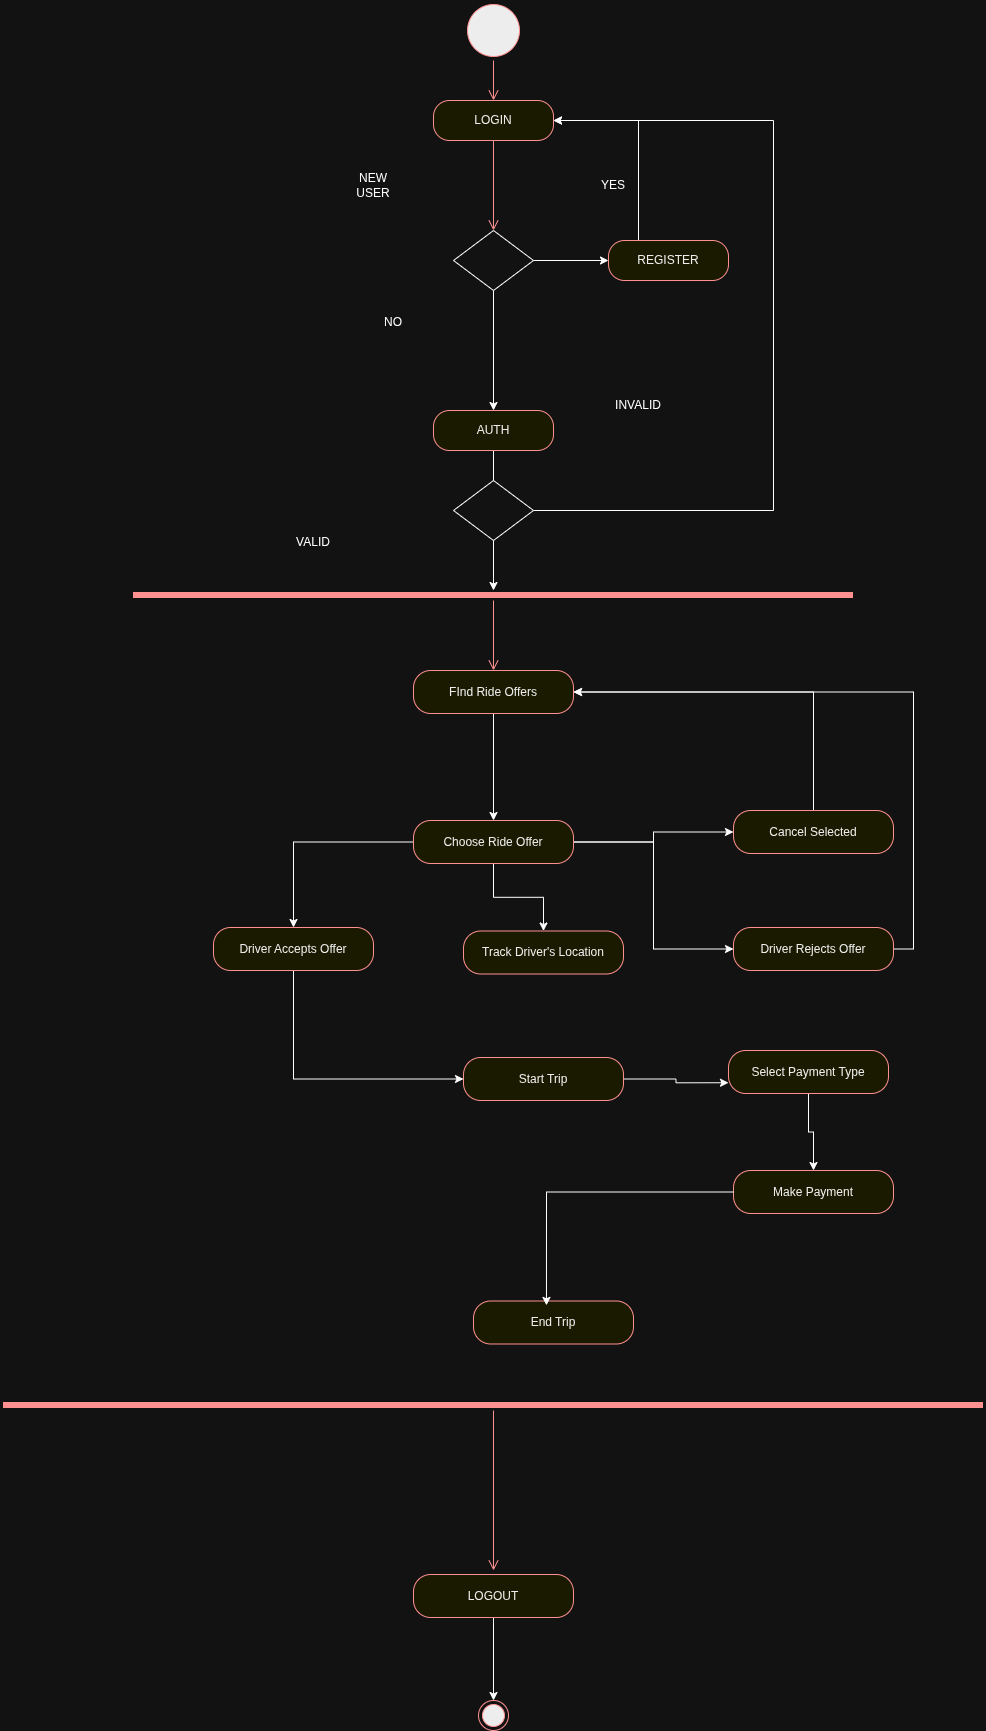

The diagram above was exported from draw.io. Its source (the exported page's mxGraphModel, read from the mxfile embedded in the PNG):
<mxGraphModel dx="1414" dy="876" grid="1" gridSize="10" guides="1" tooltips="1" connect="1" arrows="1" fold="1" page="1" pageScale="1" pageWidth="850" pageHeight="1100" math="0" shadow="0">
  <root>
    <mxCell id="0" />
    <mxCell id="1" parent="0" />
    <mxCell id="1Xwvw4TPkn3mLnIKjdpH-1" parent="1" style="ellipse;html=1;shape=startState;fillColor=#000000;strokeColor=#ff0000;" value="" vertex="1">
      <mxGeometry height="60" width="60" x="620" y="270" as="geometry" />
    </mxCell>
    <mxCell id="1Xwvw4TPkn3mLnIKjdpH-2" edge="1" parent="1" source="1Xwvw4TPkn3mLnIKjdpH-1" style="edgeStyle=orthogonalEdgeStyle;html=1;verticalAlign=bottom;endArrow=open;endSize=8;strokeColor=#ff0000;rounded=0;" value="">
      <mxGeometry relative="1" as="geometry">
        <mxPoint x="650" y="370" as="targetPoint" />
      </mxGeometry>
    </mxCell>
    <mxCell id="1Xwvw4TPkn3mLnIKjdpH-3" parent="1" style="rounded=1;whiteSpace=wrap;html=1;arcSize=40;fontColor=#000000;fillColor=#ffffc0;strokeColor=#ff0000;" value="LOGIN" vertex="1">
      <mxGeometry height="40" width="120" x="590" y="370" as="geometry" />
    </mxCell>
    <mxCell id="1Xwvw4TPkn3mLnIKjdpH-4" edge="1" parent="1" source="1Xwvw4TPkn3mLnIKjdpH-3" style="edgeStyle=orthogonalEdgeStyle;html=1;verticalAlign=bottom;endArrow=open;endSize=8;strokeColor=#ff0000;rounded=0;entryX=0.5;entryY=0;entryDx=0;entryDy=0;" target="1Xwvw4TPkn3mLnIKjdpH-7" value="">
      <mxGeometry relative="1" as="geometry">
        <mxPoint x="650" y="470" as="targetPoint" />
      </mxGeometry>
    </mxCell>
    <mxCell id="1Xwvw4TPkn3mLnIKjdpH-5" edge="1" parent="1" source="1Xwvw4TPkn3mLnIKjdpH-7" style="edgeStyle=orthogonalEdgeStyle;rounded=0;orthogonalLoop=1;jettySize=auto;html=1;entryX=0.5;entryY=0;entryDx=0;entryDy=0;" target="1Xwvw4TPkn3mLnIKjdpH-11">
      <mxGeometry relative="1" as="geometry" />
    </mxCell>
    <mxCell id="1Xwvw4TPkn3mLnIKjdpH-6" edge="1" parent="1" source="1Xwvw4TPkn3mLnIKjdpH-7" style="edgeStyle=orthogonalEdgeStyle;rounded=0;orthogonalLoop=1;jettySize=auto;html=1;entryX=0;entryY=0.5;entryDx=0;entryDy=0;" target="1Xwvw4TPkn3mLnIKjdpH-9">
      <mxGeometry relative="1" as="geometry" />
    </mxCell>
    <mxCell id="1Xwvw4TPkn3mLnIKjdpH-7" parent="1" style="shape=rhombus;perimeter=rhombusPerimeter;whiteSpace=wrap;html=1;align=center;" value="" vertex="1">
      <mxGeometry height="60" width="80" x="610" y="500" as="geometry" />
    </mxCell>
    <mxCell id="1Xwvw4TPkn3mLnIKjdpH-8" edge="1" parent="1" source="1Xwvw4TPkn3mLnIKjdpH-9" style="edgeStyle=orthogonalEdgeStyle;rounded=0;orthogonalLoop=1;jettySize=auto;html=1;exitX=0.25;exitY=0;exitDx=0;exitDy=0;entryX=1;entryY=0.5;entryDx=0;entryDy=0;" target="1Xwvw4TPkn3mLnIKjdpH-3">
      <mxGeometry relative="1" as="geometry" />
    </mxCell>
    <mxCell id="1Xwvw4TPkn3mLnIKjdpH-9" parent="1" style="rounded=1;whiteSpace=wrap;html=1;arcSize=40;fontColor=#000000;fillColor=#ffffc0;strokeColor=#ff0000;" value="REGISTER" vertex="1">
      <mxGeometry height="40" width="120" x="765" y="510" as="geometry" />
    </mxCell>
    <mxCell id="1Xwvw4TPkn3mLnIKjdpH-10" edge="1" parent="1" source="1Xwvw4TPkn3mLnIKjdpH-11" style="edgeStyle=orthogonalEdgeStyle;rounded=0;orthogonalLoop=1;jettySize=auto;html=1;" target="1Xwvw4TPkn3mLnIKjdpH-17">
      <mxGeometry relative="1" as="geometry" />
    </mxCell>
    <mxCell id="1Xwvw4TPkn3mLnIKjdpH-11" parent="1" style="rounded=1;whiteSpace=wrap;html=1;arcSize=40;fontColor=#000000;fillColor=#ffffc0;strokeColor=#ff0000;" value="AUTH" vertex="1">
      <mxGeometry height="40" width="120" x="590" y="680" as="geometry" />
    </mxCell>
    <mxCell id="1Xwvw4TPkn3mLnIKjdpH-12" parent="1" style="text;html=1;whiteSpace=wrap;strokeColor=none;fillColor=none;align=center;verticalAlign=middle;rounded=0;" value="YES" vertex="1">
      <mxGeometry height="30" width="60" x="740" y="440" as="geometry" />
    </mxCell>
    <mxCell id="1Xwvw4TPkn3mLnIKjdpH-13" parent="1" style="text;html=1;whiteSpace=wrap;strokeColor=none;fillColor=none;align=center;verticalAlign=middle;rounded=0;" value="NEW USER" vertex="1">
      <mxGeometry height="30" width="60" x="500" y="440" as="geometry" />
    </mxCell>
    <mxCell id="1Xwvw4TPkn3mLnIKjdpH-14" parent="1" style="text;html=1;whiteSpace=wrap;strokeColor=none;fillColor=none;align=center;verticalAlign=middle;rounded=0;" value="VALID" vertex="1">
      <mxGeometry height="30" width="60" x="440" y="797" as="geometry" />
    </mxCell>
    <mxCell id="1Xwvw4TPkn3mLnIKjdpH-15" parent="1" style="text;html=1;whiteSpace=wrap;strokeColor=none;fillColor=none;align=center;verticalAlign=middle;rounded=0;" value="INVALID" vertex="1">
      <mxGeometry height="30" width="60" x="765" y="660" as="geometry" />
    </mxCell>
    <mxCell id="1Xwvw4TPkn3mLnIKjdpH-16" parent="1" style="text;html=1;whiteSpace=wrap;strokeColor=none;fillColor=none;align=center;verticalAlign=middle;rounded=0;" value="NO" vertex="1">
      <mxGeometry height="30" width="60" x="520" y="577" as="geometry" />
    </mxCell>
    <mxCell id="1Xwvw4TPkn3mLnIKjdpH-17" parent="1" style="shape=line;html=1;strokeWidth=6;strokeColor=#ff0000;" value="" vertex="1">
      <mxGeometry height="10" width="720" x="290" y="860" as="geometry" />
    </mxCell>
    <mxCell id="1Xwvw4TPkn3mLnIKjdpH-18" edge="1" parent="1" source="1Xwvw4TPkn3mLnIKjdpH-17" style="edgeStyle=orthogonalEdgeStyle;html=1;verticalAlign=bottom;endArrow=open;endSize=8;strokeColor=#ff0000;rounded=0;" value="">
      <mxGeometry relative="1" as="geometry">
        <mxPoint x="650" y="940" as="targetPoint" />
      </mxGeometry>
    </mxCell>
    <mxCell id="1Xwvw4TPkn3mLnIKjdpH-19" edge="1" parent="1" source="1Xwvw4TPkn3mLnIKjdpH-20" style="edgeStyle=orthogonalEdgeStyle;rounded=0;orthogonalLoop=1;jettySize=auto;html=1;exitX=1;exitY=0.5;exitDx=0;exitDy=0;entryX=1;entryY=0.5;entryDx=0;entryDy=0;" target="1Xwvw4TPkn3mLnIKjdpH-3">
      <mxGeometry relative="1" as="geometry">
        <Array as="points">
          <mxPoint x="930" y="780" />
          <mxPoint x="930" y="390" />
        </Array>
      </mxGeometry>
    </mxCell>
    <mxCell id="1Xwvw4TPkn3mLnIKjdpH-20" parent="1" style="shape=rhombus;perimeter=rhombusPerimeter;whiteSpace=wrap;html=1;align=center;" value="" vertex="1">
      <mxGeometry height="60" width="80" x="610" y="750" as="geometry" />
    </mxCell>
    <mxCell id="1Xwvw4TPkn3mLnIKjdpH-21" edge="1" parent="1" source="1Xwvw4TPkn3mLnIKjdpH-22" style="edgeStyle=orthogonalEdgeStyle;rounded=0;orthogonalLoop=1;jettySize=auto;html=1;exitX=0.5;exitY=1;exitDx=0;exitDy=0;" target="1Xwvw4TPkn3mLnIKjdpH-43">
      <mxGeometry relative="1" as="geometry" />
    </mxCell>
    <mxCell id="1Xwvw4TPkn3mLnIKjdpH-22" parent="1" style="rounded=1;whiteSpace=wrap;html=1;arcSize=40;fontColor=#000000;fillColor=#ffffc0;strokeColor=#ff0000;" value="FInd Ride Offers" vertex="1">
      <mxGeometry height="43" width="160" x="570" y="940" as="geometry" />
    </mxCell>
    <mxCell id="1Xwvw4TPkn3mLnIKjdpH-23" edge="1" parent="1" source="1Xwvw4TPkn3mLnIKjdpH-24" style="edgeStyle=orthogonalEdgeStyle;rounded=0;orthogonalLoop=1;jettySize=auto;html=1;exitX=0.5;exitY=1;exitDx=0;exitDy=0;entryX=0;entryY=0.5;entryDx=0;entryDy=0;" target="1Xwvw4TPkn3mLnIKjdpH-27">
      <mxGeometry relative="1" as="geometry" />
    </mxCell>
    <mxCell id="1Xwvw4TPkn3mLnIKjdpH-24" parent="1" style="rounded=1;whiteSpace=wrap;html=1;arcSize=40;fontColor=#000000;fillColor=#ffffc0;strokeColor=#ff0000;" value="Driver Accepts Offer" vertex="1">
      <mxGeometry height="43" width="160" x="370" y="1197" as="geometry" />
    </mxCell>
    <mxCell id="1Xwvw4TPkn3mLnIKjdpH-25" parent="1" style="rounded=1;whiteSpace=wrap;html=1;arcSize=40;fontColor=#000000;fillColor=#ffffc0;strokeColor=#ff0000;" value="Track Driver's Location" vertex="1">
      <mxGeometry height="43" width="160" x="620" y="1200.5" as="geometry" />
    </mxCell>
    <mxCell id="1Xwvw4TPkn3mLnIKjdpH-26" edge="1" parent="1" source="1Xwvw4TPkn3mLnIKjdpH-27" style="edgeStyle=orthogonalEdgeStyle;rounded=0;orthogonalLoop=1;jettySize=auto;html=1;exitX=1;exitY=0.5;exitDx=0;exitDy=0;entryX=0;entryY=0.75;entryDx=0;entryDy=0;" target="1Xwvw4TPkn3mLnIKjdpH-29">
      <mxGeometry relative="1" as="geometry" />
    </mxCell>
    <mxCell id="1Xwvw4TPkn3mLnIKjdpH-27" parent="1" style="rounded=1;whiteSpace=wrap;html=1;arcSize=40;fontColor=#000000;fillColor=#ffffc0;strokeColor=#ff0000;" value="Start Trip" vertex="1">
      <mxGeometry height="43" width="160" x="620" y="1327" as="geometry" />
    </mxCell>
    <mxCell id="1Xwvw4TPkn3mLnIKjdpH-28" edge="1" parent="1" source="1Xwvw4TPkn3mLnIKjdpH-29" style="edgeStyle=orthogonalEdgeStyle;rounded=0;orthogonalLoop=1;jettySize=auto;html=1;exitX=0.5;exitY=1;exitDx=0;exitDy=0;" target="1Xwvw4TPkn3mLnIKjdpH-30">
      <mxGeometry relative="1" as="geometry" />
    </mxCell>
    <mxCell id="1Xwvw4TPkn3mLnIKjdpH-29" parent="1" style="rounded=1;whiteSpace=wrap;html=1;arcSize=40;fontColor=#000000;fillColor=#ffffc0;strokeColor=#ff0000;" value="Select Payment Type" vertex="1">
      <mxGeometry height="43" width="160" x="885" y="1320" as="geometry" />
    </mxCell>
    <mxCell id="1Xwvw4TPkn3mLnIKjdpH-30" parent="1" style="rounded=1;whiteSpace=wrap;html=1;arcSize=40;fontColor=#000000;fillColor=#ffffc0;strokeColor=#ff0000;" value="Make Payment" vertex="1">
      <mxGeometry height="43" width="160" x="890" y="1440" as="geometry" />
    </mxCell>
    <mxCell id="1Xwvw4TPkn3mLnIKjdpH-31" parent="1" style="rounded=1;whiteSpace=wrap;html=1;arcSize=40;fontColor=#000000;fillColor=#ffffc0;strokeColor=#ff0000;" value="End Trip" vertex="1">
      <mxGeometry height="43" width="160" x="630" y="1570.5" as="geometry" />
    </mxCell>
    <mxCell id="1Xwvw4TPkn3mLnIKjdpH-32" parent="1" style="shape=line;html=1;strokeWidth=6;strokeColor=#ff0000;" value="" vertex="1">
      <mxGeometry height="10" width="980" x="160" y="1670" as="geometry" />
    </mxCell>
    <mxCell id="1Xwvw4TPkn3mLnIKjdpH-33" edge="1" parent="1" source="1Xwvw4TPkn3mLnIKjdpH-32" style="edgeStyle=orthogonalEdgeStyle;html=1;verticalAlign=bottom;endArrow=open;endSize=8;strokeColor=#ff0000;rounded=0;" value="">
      <mxGeometry relative="1" as="geometry">
        <mxPoint x="650" y="1840" as="targetPoint" />
      </mxGeometry>
    </mxCell>
    <mxCell id="1Xwvw4TPkn3mLnIKjdpH-34" parent="1" style="ellipse;html=1;shape=endState;fillColor=#000000;strokeColor=#ff0000;" value="" vertex="1">
      <mxGeometry height="30" width="30" x="635" y="1970" as="geometry" />
    </mxCell>
    <mxCell id="1Xwvw4TPkn3mLnIKjdpH-35" edge="1" parent="1" source="1Xwvw4TPkn3mLnIKjdpH-36" style="edgeStyle=orthogonalEdgeStyle;rounded=0;orthogonalLoop=1;jettySize=auto;html=1;exitX=0.5;exitY=1;exitDx=0;exitDy=0;entryX=0.5;entryY=0;entryDx=0;entryDy=0;" target="1Xwvw4TPkn3mLnIKjdpH-34">
      <mxGeometry relative="1" as="geometry" />
    </mxCell>
    <mxCell id="1Xwvw4TPkn3mLnIKjdpH-36" parent="1" style="rounded=1;whiteSpace=wrap;html=1;arcSize=40;fontColor=#000000;fillColor=#ffffc0;strokeColor=#ff0000;" value="LOGOUT" vertex="1">
      <mxGeometry height="43" width="160" x="570" y="1844" as="geometry" />
    </mxCell>
    <mxCell id="1Xwvw4TPkn3mLnIKjdpH-37" edge="1" parent="1" source="1Xwvw4TPkn3mLnIKjdpH-38" style="edgeStyle=orthogonalEdgeStyle;rounded=0;orthogonalLoop=1;jettySize=auto;html=1;exitX=0.5;exitY=0;exitDx=0;exitDy=0;entryX=1;entryY=0.5;entryDx=0;entryDy=0;" target="1Xwvw4TPkn3mLnIKjdpH-22">
      <mxGeometry relative="1" as="geometry" />
    </mxCell>
    <mxCell id="1Xwvw4TPkn3mLnIKjdpH-38" parent="1" style="rounded=1;whiteSpace=wrap;html=1;arcSize=40;fontColor=#000000;fillColor=#ffffc0;strokeColor=#ff0000;" value="Cancel Selected" vertex="1">
      <mxGeometry height="43" width="160" x="890" y="1080" as="geometry" />
    </mxCell>
    <mxCell id="1Xwvw4TPkn3mLnIKjdpH-39" edge="1" parent="1" source="1Xwvw4TPkn3mLnIKjdpH-43" style="edgeStyle=orthogonalEdgeStyle;rounded=0;orthogonalLoop=1;jettySize=auto;html=1;exitX=1;exitY=0.5;exitDx=0;exitDy=0;entryX=0;entryY=0.5;entryDx=0;entryDy=0;" target="1Xwvw4TPkn3mLnIKjdpH-38">
      <mxGeometry relative="1" as="geometry" />
    </mxCell>
    <mxCell id="1Xwvw4TPkn3mLnIKjdpH-40" edge="1" parent="1" source="1Xwvw4TPkn3mLnIKjdpH-43" style="edgeStyle=orthogonalEdgeStyle;rounded=0;orthogonalLoop=1;jettySize=auto;html=1;exitX=0;exitY=0.5;exitDx=0;exitDy=0;" target="1Xwvw4TPkn3mLnIKjdpH-24">
      <mxGeometry relative="1" as="geometry" />
    </mxCell>
    <mxCell id="1Xwvw4TPkn3mLnIKjdpH-41" edge="1" parent="1" source="1Xwvw4TPkn3mLnIKjdpH-43" style="edgeStyle=orthogonalEdgeStyle;rounded=0;orthogonalLoop=1;jettySize=auto;html=1;exitX=0.5;exitY=1;exitDx=0;exitDy=0;" target="1Xwvw4TPkn3mLnIKjdpH-25">
      <mxGeometry relative="1" as="geometry" />
    </mxCell>
    <mxCell id="1Xwvw4TPkn3mLnIKjdpH-42" edge="1" parent="1" source="1Xwvw4TPkn3mLnIKjdpH-43" style="edgeStyle=orthogonalEdgeStyle;rounded=0;orthogonalLoop=1;jettySize=auto;html=1;exitX=1;exitY=0.5;exitDx=0;exitDy=0;entryX=0;entryY=0.5;entryDx=0;entryDy=0;" target="1Xwvw4TPkn3mLnIKjdpH-45">
      <mxGeometry relative="1" as="geometry" />
    </mxCell>
    <mxCell id="1Xwvw4TPkn3mLnIKjdpH-43" parent="1" style="rounded=1;whiteSpace=wrap;html=1;arcSize=40;fontColor=#000000;fillColor=#ffffc0;strokeColor=#ff0000;" value="Choose Ride Offer" vertex="1">
      <mxGeometry height="43" width="160" x="570" y="1090" as="geometry" />
    </mxCell>
    <mxCell id="1Xwvw4TPkn3mLnIKjdpH-44" edge="1" parent="1" source="1Xwvw4TPkn3mLnIKjdpH-45" style="edgeStyle=orthogonalEdgeStyle;rounded=0;orthogonalLoop=1;jettySize=auto;html=1;exitX=1;exitY=0.5;exitDx=0;exitDy=0;entryX=1;entryY=0.5;entryDx=0;entryDy=0;" target="1Xwvw4TPkn3mLnIKjdpH-22">
      <mxGeometry relative="1" as="geometry" />
    </mxCell>
    <mxCell id="1Xwvw4TPkn3mLnIKjdpH-45" parent="1" style="rounded=1;whiteSpace=wrap;html=1;arcSize=40;fontColor=#000000;fillColor=#ffffc0;strokeColor=#ff0000;" value="Driver Rejects Offer" vertex="1">
      <mxGeometry height="43" width="160" x="890" y="1197" as="geometry" />
    </mxCell>
    <mxCell id="1Xwvw4TPkn3mLnIKjdpH-46" edge="1" parent="1" source="1Xwvw4TPkn3mLnIKjdpH-30" style="edgeStyle=orthogonalEdgeStyle;rounded=0;orthogonalLoop=1;jettySize=auto;html=1;exitX=0;exitY=0.5;exitDx=0;exitDy=0;entryX=0.456;entryY=0.102;entryDx=0;entryDy=0;entryPerimeter=0;" target="1Xwvw4TPkn3mLnIKjdpH-31">
      <mxGeometry relative="1" as="geometry" />
    </mxCell>
  </root>
</mxGraphModel>